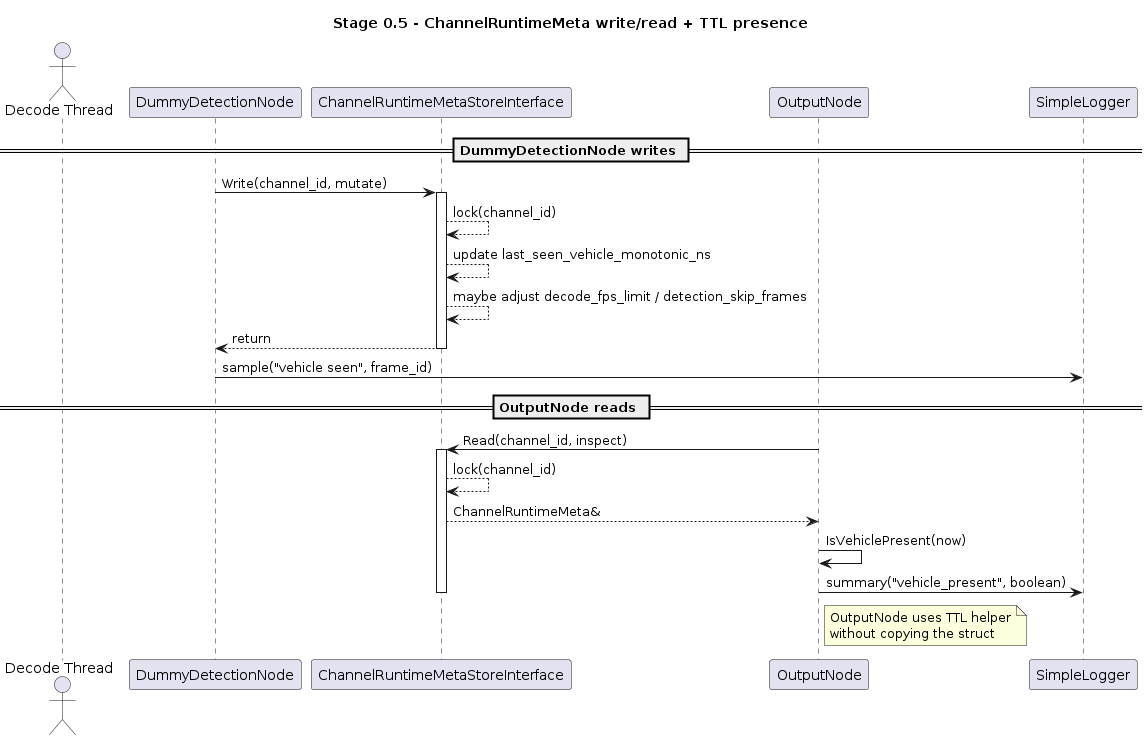

The diagram above was rendered by PlantUML. Its source (embedded in the PNG):
@startuml
title Stage 0.5 - ChannelRuntimeMeta write/read + TTL presence

actor "Decode Thread" as Decode
participant DummyDetectionNode as Detection
participant ChannelRuntimeMetaStoreInterface as MetaStore
participant OutputNode as Output
participant SimpleLogger as Logger

== DummyDetectionNode writes ==
Detection -> MetaStore : Write(channel_id, mutate)
activate MetaStore
MetaStore --> MetaStore : lock(channel_id)
MetaStore --> MetaStore : update last_seen_vehicle_monotonic_ns
MetaStore --> MetaStore : maybe adjust decode_fps_limit / detection_skip_frames
MetaStore --> Detection : return
deactivate MetaStore
Detection -> Logger : sample("vehicle seen", frame_id)

== OutputNode reads ==
Output -> MetaStore : Read(channel_id, inspect)
activate MetaStore
MetaStore --> MetaStore : lock(channel_id)
MetaStore --> Output : ChannelRuntimeMeta&
Output -> Output : IsVehiclePresent(now)
Output -> Logger : summary("vehicle_present", boolean)
deactivate MetaStore

note right of Output
OutputNode uses TTL helper
without copying the struct
end note

@enduml